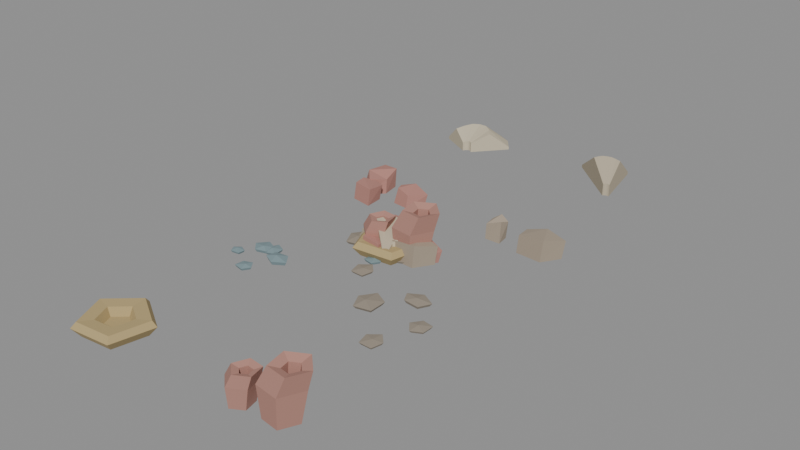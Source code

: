 # Source: detail_001_to_004_family.blend  (saved by Blender 5.2.45; exported with 4.5.12 LTS)
import bpy
from mathutils import Matrix  # noqa: F401  (used for matrix-valued properties, if any)

bpy.ops.wm.read_factory_settings(use_empty=True)
scene = bpy.context.scene
scene.name = 'FAF-DETAIL-001–004 Reef Floor Details'

# ---- collections
col_faf_detail_001_source = bpy.data.collections.new('FAF-DETAIL-001 Source'); scene.collection.children.link(col_faf_detail_001_source)
col_faf_detail_002_source = bpy.data.collections.new('FAF-DETAIL-002 Source'); scene.collection.children.link(col_faf_detail_002_source)
col_faf_detail_003_source = bpy.data.collections.new('FAF-DETAIL-003 Source'); scene.collection.children.link(col_faf_detail_003_source)
col_faf_detail_004_source = bpy.data.collections.new('FAF-DETAIL-004 Source'); scene.collection.children.link(col_faf_detail_004_source)
col_faf_detail_pack_review = bpy.data.collections.new('FAF-DETAIL Pack Review'); scene.collection.children.link(col_faf_detail_pack_review)

# ---- materials (node trees are filled in below, after node groups)
mat_mat__detail_shell_cream = bpy.data.materials.new('mat__detail_shell_cream')
mat_mat__detail_shell_cream.diffuse_color = (0.5841, 0.5149, 0.3763, 1.0)
mat_mat__detail_shell_sand = bpy.data.materials.new('mat__detail_shell_sand')
mat_mat__detail_shell_sand.diffuse_color = (0.4851, 0.4179, 0.305, 1.0)
mat_mat__detail_rubble_coral = bpy.data.materials.new('mat__detail_rubble_coral')
mat_mat__detail_rubble_coral.diffuse_color = (0.4735, 0.227, 0.1878, 1.0)
mat_mat__detail_rubble_stone = bpy.data.materials.new('mat__detail_rubble_stone')
mat_mat__detail_rubble_stone.diffuse_color = (0.3916, 0.3231, 0.2462, 1.0)
mat_mat__detail_pebble_slate = bpy.data.materials.new('mat__detail_pebble_slate')
mat_mat__detail_pebble_slate.diffuse_color = (0.2051, 0.2874, 0.3095, 1.0)
mat_mat__detail_pebble_warm = bpy.data.materials.new('mat__detail_pebble_warm')
mat_mat__detail_pebble_warm.diffuse_color = (0.3005, 0.2582, 0.2051, 1.0)
mat_mat__detail_sponge_ochre = bpy.data.materials.new('mat__detail_sponge_ochre')
mat_mat__detail_sponge_ochre.diffuse_color = (0.4621, 0.3515, 0.1651, 1.0)
mat_mat__detail_sponge_rose = bpy.data.materials.new('mat__detail_sponge_rose')
mat_mat__detail_sponge_rose.diffuse_color = (0.4564, 0.2346, 0.1878, 1.0)

# ---- material node trees
mat_mat__detail_shell_cream.use_nodes = True; mat_mat__detail_shell_cream.node_tree.nodes.clear()
_N = mat_mat__detail_shell_cream.node_tree.nodes; _L = mat_mat__detail_shell_cream.node_tree.links
n0 = _N.new('ShaderNodeBsdfPrincipled'); n0.name = 'Principled BSDF'; n0.location = (-200, 100)
n0.inputs[0].default_value = (0.5841, 0.5149, 0.3763, 1.0)
n0.inputs[2].default_value = 0.9
n0.inputs[10].default_value = 0.005
n1 = _N.new('ShaderNodeOutputMaterial'); n1.name = 'Material Output'; n1.location = (200, 100)
_L.new(n0.outputs[0], n1.inputs[0])
n1.is_active_output = True
mat_mat__detail_shell_sand.use_nodes = True; mat_mat__detail_shell_sand.node_tree.nodes.clear()
_N = mat_mat__detail_shell_sand.node_tree.nodes; _L = mat_mat__detail_shell_sand.node_tree.links
n0 = _N.new('ShaderNodeBsdfPrincipled'); n0.name = 'Principled BSDF'; n0.location = (-200, 100)
n0.inputs[0].default_value = (0.4851, 0.4179, 0.305, 1.0)
n0.inputs[2].default_value = 0.9
n0.inputs[10].default_value = 0.005
n1 = _N.new('ShaderNodeOutputMaterial'); n1.name = 'Material Output'; n1.location = (200, 100)
_L.new(n0.outputs[0], n1.inputs[0])
n1.is_active_output = True
mat_mat__detail_rubble_coral.use_nodes = True; mat_mat__detail_rubble_coral.node_tree.nodes.clear()
_N = mat_mat__detail_rubble_coral.node_tree.nodes; _L = mat_mat__detail_rubble_coral.node_tree.links
n0 = _N.new('ShaderNodeBsdfPrincipled'); n0.name = 'Principled BSDF'; n0.location = (-200, 100)
n0.inputs[0].default_value = (0.4735, 0.227, 0.1878, 1.0)
n0.inputs[2].default_value = 0.9
n0.inputs[10].default_value = 0.005
n1 = _N.new('ShaderNodeOutputMaterial'); n1.name = 'Material Output'; n1.location = (200, 100)
_L.new(n0.outputs[0], n1.inputs[0])
n1.is_active_output = True
mat_mat__detail_rubble_stone.use_nodes = True; mat_mat__detail_rubble_stone.node_tree.nodes.clear()
_N = mat_mat__detail_rubble_stone.node_tree.nodes; _L = mat_mat__detail_rubble_stone.node_tree.links
n0 = _N.new('ShaderNodeBsdfPrincipled'); n0.name = 'Principled BSDF'; n0.location = (-200, 100)
n0.inputs[0].default_value = (0.3916, 0.3231, 0.2462, 1.0)
n0.inputs[2].default_value = 0.9
n0.inputs[10].default_value = 0.005
n1 = _N.new('ShaderNodeOutputMaterial'); n1.name = 'Material Output'; n1.location = (200, 100)
_L.new(n0.outputs[0], n1.inputs[0])
n1.is_active_output = True
mat_mat__detail_pebble_slate.use_nodes = True; mat_mat__detail_pebble_slate.node_tree.nodes.clear()
_N = mat_mat__detail_pebble_slate.node_tree.nodes; _L = mat_mat__detail_pebble_slate.node_tree.links
n0 = _N.new('ShaderNodeBsdfPrincipled'); n0.name = 'Principled BSDF'; n0.location = (-200, 100)
n0.inputs[0].default_value = (0.2051, 0.2874, 0.3095, 1.0)
n0.inputs[2].default_value = 0.9
n0.inputs[10].default_value = 0.005
n1 = _N.new('ShaderNodeOutputMaterial'); n1.name = 'Material Output'; n1.location = (200, 100)
_L.new(n0.outputs[0], n1.inputs[0])
n1.is_active_output = True
mat_mat__detail_pebble_warm.use_nodes = True; mat_mat__detail_pebble_warm.node_tree.nodes.clear()
_N = mat_mat__detail_pebble_warm.node_tree.nodes; _L = mat_mat__detail_pebble_warm.node_tree.links
n0 = _N.new('ShaderNodeBsdfPrincipled'); n0.name = 'Principled BSDF'; n0.location = (-200, 100)
n0.inputs[0].default_value = (0.3005, 0.2582, 0.2051, 1.0)
n0.inputs[2].default_value = 0.9
n0.inputs[10].default_value = 0.005
n1 = _N.new('ShaderNodeOutputMaterial'); n1.name = 'Material Output'; n1.location = (200, 100)
_L.new(n0.outputs[0], n1.inputs[0])
n1.is_active_output = True
mat_mat__detail_sponge_ochre.use_nodes = True; mat_mat__detail_sponge_ochre.node_tree.nodes.clear()
_N = mat_mat__detail_sponge_ochre.node_tree.nodes; _L = mat_mat__detail_sponge_ochre.node_tree.links
n0 = _N.new('ShaderNodeBsdfPrincipled'); n0.name = 'Principled BSDF'; n0.location = (-200, 100)
n0.inputs[0].default_value = (0.4621, 0.3515, 0.1651, 1.0)
n0.inputs[2].default_value = 0.9
n0.inputs[10].default_value = 0.005
n1 = _N.new('ShaderNodeOutputMaterial'); n1.name = 'Material Output'; n1.location = (200, 100)
_L.new(n0.outputs[0], n1.inputs[0])
n1.is_active_output = True
mat_mat__detail_sponge_rose.use_nodes = True; mat_mat__detail_sponge_rose.node_tree.nodes.clear()
_N = mat_mat__detail_sponge_rose.node_tree.nodes; _L = mat_mat__detail_sponge_rose.node_tree.links
n0 = _N.new('ShaderNodeBsdfPrincipled'); n0.name = 'Principled BSDF'; n0.location = (-200, 100)
n0.inputs[0].default_value = (0.4564, 0.2346, 0.1878, 1.0)
n0.inputs[2].default_value = 0.9
n0.inputs[10].default_value = 0.005
n1 = _N.new('ShaderNodeOutputMaterial'); n1.name = 'Material Output'; n1.location = (200, 100)
_L.new(n0.outputs[0], n1.inputs[0])
n1.is_active_output = True

# ---- meshes
me_detail_001a_fan_shell__mesh__geometry = bpy.data.meshes.new('detail_001a_fan_shell__mesh__geometry')
me_detail_001a_fan_shell__mesh__geometry.from_pydata([(-0.006269, -0.04462, 0.02478), (-0.003993, -0.04022, 0.02616), (-0.0006495, -0.03717, 0.02768), (0.003356, -0.03584, 0.02801), (0.007537, -0.0364, 0.02825), (0.01139, -0.03878, 0.02724), (0.01444, -0.04268, 0.02623), (-0.04206, -0.02278, 0.04286), (-0.03243, -0.004161, 0.04671), (-0.01829, 0.008732, 0.05083), (-0.001342, 0.01434, 0.05225), (0.01635, 0.01197, 0.05327), (0.03264, 0.00193, 0.05128), (0.04556, -0.01458, 0.04902), (-0.08041, 0.0006164, 0.006), (-0.0629, 0.03447, 0.007441), (-0.03718, 0.05791, 0.009386), (-0.006376, 0.0681, 0.0116), (0.02579, 0.06381, 0.01381), (0.05541, 0.04554, 0.01576), (0.0789, 0.01553, 0.0172), (-0.006269, -0.04462, 0.004872), (-0.003993, -0.04022, 0.005059), (-0.0006495, -0.03717, 0.005312), (0.003356, -0.03584, 0.0056), (0.007537, -0.0364, 0.005888), (0.01139, -0.03878, 0.006141), (0.01444, -0.04268, 0.006328), (-0.04206, -0.02278, 0.00252), (-0.03243, -0.004161, 0.003313), (-0.01829, 0.008732, 0.004382), (-0.001342, 0.01434, 0.0056), (0.01635, 0.01197, 0.006818), (0.03264, 0.00193, 0.007887), (0.04556, -0.01458, 0.00868), (-0.08041, 0.0006164, 0.0), (-0.0629, 0.03447, 0.001441), (-0.03718, 0.05791, 0.003386), (-0.006376, 0.0681, 0.0056), (0.02579, 0.06381, 0.007814), (0.05541, 0.04554, 0.009759), (0.0789, 0.01553, 0.0112)], [], [(0, 1, 8, 7), (28, 29, 22, 21), (1, 2, 9, 8), (29, 30, 23, 22), (2, 3, 10, 9), (30, 31, 24, 23), (3, 4, 11, 10), (31, 32, 25, 24), (4, 5, 12, 11), (32, 33, 26, 25), (5, 6, 13, 12), (33, 34, 27, 26), (7, 8, 15, 14), (35, 36, 29, 28), (8, 9, 16, 15), (36, 37, 30, 29), (9, 10, 17, 16), (37, 38, 31, 30), (10, 11, 18, 17), (38, 39, 32, 31), (11, 12, 19, 18), (39, 40, 33, 32), (12, 13, 20, 19), (40, 41, 34, 33), (0, 21, 22, 1), (1, 22, 23, 2), (2, 23, 24, 3), (3, 24, 25, 4), (4, 25, 26, 5), (5, 26, 27, 6), (6, 27, 34, 13), (13, 34, 41, 20), (20, 41, 40, 19), (19, 40, 39, 18), (18, 39, 38, 17), (17, 38, 37, 16), (16, 37, 36, 15), (15, 36, 35, 14), (14, 35, 28, 7), (7, 28, 21, 0)])
me_detail_001a_fan_shell__mesh__geometry.materials.append(mat_mat__detail_shell_cream)
me_detail_001a_fan_shell__mesh__geometry.update()
me_detail_001b_ridge_shell__mesh__geometry = bpy.data.meshes.new('detail_001b_ridge_shell__mesh__geometry')
me_detail_001b_ridge_shell__mesh__geometry.from_pydata([(0.02213, -0.04936, 0.03212), (0.02313, -0.04702, 0.03215), (0.02454, -0.04512, 0.03248), (0.02631, -0.04369, 0.0321), (0.02839, -0.04279, 0.03203), (0.03073, -0.04245, 0.03126), (0.03327, -0.04266, 0.03082), (-0.02818, -0.006513, 0.06445), (-0.02395, 0.003388, 0.06424), (-0.01801, 0.01146, 0.06461), (-0.01052, 0.01748, 0.06335), (-0.001701, 0.02128, 0.0627), (0.008211, 0.02275, 0.06048), (0.01894, 0.02186, 0.05895), (-0.08208, 0.0394, 0.016), (-0.07439, 0.0574, 0.01441), (-0.06359, 0.07207, 0.01273), (-0.04998, 0.08302, 0.011), (-0.03394, 0.08992, 0.00927), (-0.01592, 0.0926, 0.007588), (0.00359, 0.09098, 0.006), (0.02213, -0.04936, 0.00565), (0.02313, -0.04702, 0.005444), (0.02454, -0.04512, 0.005225), (0.02631, -0.04369, 0.005), (0.02839, -0.04279, 0.004775), (0.03073, -0.04245, 0.004556), (0.03327, -0.04266, 0.00435), (-0.02818, -0.006513, 0.00775), (-0.02395, 0.003388, 0.006877), (-0.01801, 0.01146, 0.005952), (-0.01052, 0.01748, 0.005), (-0.001701, 0.02128, 0.004048), (0.008211, 0.02275, 0.003123), (0.01894, 0.02186, 0.00225), (-0.08208, 0.0394, 0.01), (-0.07439, 0.0574, 0.008412), (-0.06359, 0.07207, 0.00673), (-0.04998, 0.08302, 0.005), (-0.03394, 0.08992, 0.00327), (-0.01592, 0.0926, 0.001588), (0.00359, 0.09098, 0.0)], [], [(0, 1, 8, 7), (28, 29, 22, 21), (1, 2, 9, 8), (29, 30, 23, 22), (2, 3, 10, 9), (30, 31, 24, 23), (3, 4, 11, 10), (31, 32, 25, 24), (4, 5, 12, 11), (32, 33, 26, 25), (5, 6, 13, 12), (33, 34, 27, 26), (7, 8, 15, 14), (35, 36, 29, 28), (8, 9, 16, 15), (36, 37, 30, 29), (9, 10, 17, 16), (37, 38, 31, 30), (10, 11, 18, 17), (38, 39, 32, 31), (11, 12, 19, 18), (39, 40, 33, 32), (12, 13, 20, 19), (40, 41, 34, 33), (0, 21, 22, 1), (1, 22, 23, 2), (2, 23, 24, 3), (3, 24, 25, 4), (4, 25, 26, 5), (5, 26, 27, 6), (6, 27, 34, 13), (13, 34, 41, 20), (20, 41, 40, 19), (19, 40, 39, 18), (18, 39, 38, 17), (17, 38, 37, 16), (16, 37, 36, 15), (15, 36, 35, 14), (14, 35, 28, 7), (7, 28, 21, 0)])
me_detail_001b_ridge_shell__mesh__geometry.materials.append(mat_mat__detail_shell_sand)
me_detail_001b_ridge_shell__mesh__geometry.update()
me_detail_002a_coral_rubble__mesh__geometry = bpy.data.meshes.new('detail_002a_coral_rubble__mesh__geometry')
me_detail_002a_coral_rubble__mesh__geometry.from_pydata([(0.1008, 0.02097, 0.0), (0.05979, 0.03668, 0.0), (0.0376, 0.01697, 0.0), (0.04241, -0.006566, 0.0), (0.07735, -0.01026, 0.0), (0.1088, 0.02175, 0.02838), (0.06456, 0.03794, 0.035), (0.04245, 0.01693, 0.03278), (0.05085, -0.00266, 0.03595), (0.08066, -0.008611, 0.02881), (-0.04572, 0.0613, 0.0), (-0.06162, 0.01828, 0.0), (-0.0286, -0.01215, 0.0), (0.0004643, 0.017, 0.0), (-0.006397, 0.056, 0.0), (-0.04193, 0.06466, 0.03839), (-0.04884, 0.02034, 0.03977), (-0.02269, -0.008937, 0.03618), (0.0009885, 0.01924, 0.03233), (-0.001724, 0.05453, 0.0445), (-0.03573, -0.04351, 0.0), (0.01055, -0.05172, 0.0), (0.007937, -0.01259, 0.0), (-0.01624, 0.003293, 0.0), (-0.04327, -0.0119, 0.0), (-0.02968, -0.04263, 0.03885), (0.01485, -0.05048, 0.03798), (0.0153, -0.012, 0.035), (-0.0109, -6.76e-05, 0.03218), (-0.03545, -0.01261, 0.03781)], [], [(4, 3, 2, 1, 0), (5, 6, 7, 8, 9), (0, 1, 6, 5), (1, 2, 7, 6), (2, 3, 8, 7), (3, 4, 9, 8), (4, 0, 5, 9), (14, 13, 12, 11, 10), (15, 16, 17, 18, 19), (10, 11, 16, 15), (11, 12, 17, 16), (12, 13, 18, 17), (13, 14, 19, 18), (14, 10, 15, 19), (24, 23, 22, 21, 20), (25, 26, 27, 28, 29), (20, 21, 26, 25), (21, 22, 27, 26), (22, 23, 28, 27), (23, 24, 29, 28), (24, 20, 25, 29)])
me_detail_002a_coral_rubble__mesh__geometry.materials.append(mat_mat__detail_rubble_coral)
me_detail_002a_coral_rubble__mesh__geometry.update()
me_detail_002b_reef_rubble__mesh__geometry = bpy.data.meshes.new('detail_002b_reef_rubble__mesh__geometry')
me_detail_002b_reef_rubble__mesh__geometry.from_pydata([(0.1004, 0.01042, 0.0), (0.05236, 0.02531, 0.0), (0.01212, 0.0119, 0.0), (0.02069, -0.02396, 0.0), (0.07606, -0.02725, 0.0), (0.107, 0.01065, 0.04061), (0.05764, 0.02477, 0.04431), (0.01971, 0.01127, 0.03645), (0.02544, -0.02445, 0.03994), (0.08333, -0.02941, 0.04932), (-0.06635, 0.007756, 0.0), (-0.05879, -0.0145, 0.0), (-0.02519, -0.01468, 0.0), (-0.02937, 0.01347, 0.0), (-0.05104, 0.0242, 0.0), (-0.05789, 0.007225, 0.03642), (-0.05536, -0.01662, 0.0349), (-0.02571, -0.01012, 0.04437), (-0.0251, 0.0133, 0.03705), (-0.04588, 0.02132, 0.0438)], [], [(4, 3, 2, 1, 0), (5, 6, 7, 8, 9), (0, 1, 6, 5), (1, 2, 7, 6), (2, 3, 8, 7), (3, 4, 9, 8), (4, 0, 5, 9), (14, 13, 12, 11, 10), (15, 16, 17, 18, 19), (10, 11, 16, 15), (11, 12, 17, 16), (12, 13, 18, 17), (13, 14, 19, 18), (14, 10, 15, 19)])
me_detail_002b_reef_rubble__mesh__geometry.materials.append(mat_mat__detail_rubble_stone)
me_detail_002b_reef_rubble__mesh__geometry.update()
me_detail_003a_slate_pebbles__mesh__geometry = bpy.data.meshes.new('detail_003a_slate_pebbles__mesh__geometry')
me_detail_003a_slate_pebbles__mesh__geometry.from_pydata([(0.05796, -0.001233, 0.0), (0.04473, 0.01632, 0.0), (0.02104, 0.0139, 0.0), (0.01633, -0.003849, 0.0), (0.03693, -0.01422, 0.0), (0.06277, -0.001996, 0.007721), (0.04683, 0.01916, 0.007721), (0.01828, 0.01624, 0.007721), (0.0126, -0.005149, 0.007721), (0.03742, -0.01764, 0.007721), (0.03285, 0.001996, 0.01245), (-0.00124, 0.03992, 0.0), (-0.009934, 0.02274, 0.0), (-2.346e-05, 0.008131, 0.0), (0.01565, 0.01396, 0.0), (0.0151, 0.03257, 0.0), (-0.002309, 0.04337, 0.005188), (-0.01279, 0.02267, 0.005188), (-0.0008441, 0.00507, 0.005188), (0.01804, 0.0121, 0.005188), (0.01738, 0.03451, 0.005188), (0.001413, 0.02272, 0.008368), (-0.02175, 0.03564, 0.0), (-0.0364, 0.01891, 0.0), (-0.02207, 0.003167, 0.0), (-0.002442, 0.009126, 0.0), (-0.00202, 0.02709, 0.0), (-0.02292, 0.03916, 0.006368), (-0.04057, 0.019, 0.006368), (-0.0233, 3.708e-05, 0.006368), (0.0003432, 0.007217, 0.006368), (0.0008515, 0.02886, 0.006368), (-0.01521, 0.01548, 0.01027), (-0.06265, -0.01684, 0.0), (-0.05655, -0.02816, 0.0), (-0.04074, -0.02617, 0.0), (-0.0397, -0.01426, 0.0), (-0.05214, -0.008529, 0.0), (-0.06518, -0.0165, 0.004328), (-0.05784, -0.03014, 0.004328), (-0.03879, -0.02775, 0.004328), (-0.03754, -0.0134, 0.004328), (-0.05252, -0.006492, 0.004328), (-0.05272, -0.01678, 0.006981), (0.01032, -0.06589, 0.0), (0.01915, -0.05248, 0.0), (0.009632, -0.0398, 0.0), (-0.005622, -0.04546, 0.0), (-0.007591, -0.06205, 0.0), (0.01131, -0.06858, 0.005138), (0.02195, -0.05243, 0.005138), (0.01048, -0.03715, 0.005138), (-0.007894, -0.04396, 0.005138), (-0.01027, -0.06396, 0.005138), (0.007031, -0.05329, 0.008288)], [], [(4, 3, 2, 1, 0), (0, 1, 6, 5), (5, 6, 10), (1, 2, 7, 6), (6, 7, 10), (2, 3, 8, 7), (7, 8, 10), (3, 4, 9, 8), (8, 9, 10), (4, 0, 5, 9), (9, 5, 10), (15, 14, 13, 12, 11), (11, 12, 17, 16), (16, 17, 21), (12, 13, 18, 17), (17, 18, 21), (13, 14, 19, 18), (18, 19, 21), (14, 15, 20, 19), (19, 20, 21), (15, 11, 16, 20), (20, 16, 21), (26, 25, 24, 23, 22), (22, 23, 28, 27), (27, 28, 32), (23, 24, 29, 28), (28, 29, 32), (24, 25, 30, 29), (29, 30, 32), (25, 26, 31, 30), (30, 31, 32), (26, 22, 27, 31), (31, 27, 32), (37, 36, 35, 34, 33), (33, 34, 39, 38), (38, 39, 43), (34, 35, 40, 39), (39, 40, 43), (35, 36, 41, 40), (40, 41, 43), (36, 37, 42, 41), (41, 42, 43), (37, 33, 38, 42), (42, 38, 43), (48, 47, 46, 45, 44), (44, 45, 50, 49), (49, 50, 54), (45, 46, 51, 50), (50, 51, 54), (46, 47, 52, 51), (51, 52, 54), (47, 48, 53, 52), (52, 53, 54), (48, 44, 49, 53), (53, 49, 54)])
me_detail_003a_slate_pebbles__mesh__geometry.materials.append(mat_mat__detail_pebble_slate)
me_detail_003a_slate_pebbles__mesh__geometry.update()
me_detail_003b_warm_pebbles__mesh__geometry = bpy.data.meshes.new('detail_003b_warm_pebbles__mesh__geometry')
me_detail_003b_warm_pebbles__mesh__geometry.from_pydata([(0.06304, -0.01998, 0.0), (0.06323, 0.001278, 0.0), (0.04304, 0.004891, 0.0), (0.03089, -0.012, 0.0), (0.04446, -0.02934, 0.0), (0.0659, -0.02186, 0.004704), (0.06613, 0.003756, 0.004704), (0.04181, 0.008109, 0.004704), (0.02716, -0.01225, 0.004704), (0.04352, -0.03313, 0.004704), (0.04687, -0.012, 0.007588), (-0.008768, 0.07045, 0.0), (-0.0318, 0.05718, 0.0), (-0.02284, 0.03958, 0.0), (0.005292, 0.03635, 0.0), (0.01617, 0.05688, 0.0), (-0.008605, 0.07431, 0.006525), (-0.03636, 0.05832, 0.006525), (-0.02556, 0.03712, 0.006525), (0.008336, 0.03323, 0.006525), (0.02144, 0.05795, 0.006525), (-0.007539, 0.05157, 0.01052), (-0.09209, -0.003896, 0.0), (-0.07881, -0.0307, 0.0), (-0.04965, -0.02415, 0.0), (-0.05011, 0.007303, 0.0), (-0.07529, 0.02044, 0.0), (-0.09673, -0.003513, 0.006624), (-0.08072, -0.0358, 0.006624), (-0.0456, -0.02792, 0.006624), (-0.04615, 0.009979, 0.006624), (-0.07648, 0.0258, 0.006624), (-0.07364, -0.01055, 0.01068), (0.02674, -0.1108, 0.0), (0.03144, -0.08948, 0.0), (0.01637, -0.07357, 0.0), (-0.001511, -0.08782, 0.0), (0.003977, -0.1101, 0.0), (0.02898, -0.1142, 0.004824), (0.03464, -0.0885, 0.004824), (0.01649, -0.06934, 0.004824), (-0.005055, -0.08651, 0.004824), (0.001557, -0.1133, 0.004824), (0.01541, -0.09487, 0.00778)], [], [(4, 3, 2, 1, 0), (0, 1, 6, 5), (5, 6, 10), (1, 2, 7, 6), (6, 7, 10), (2, 3, 8, 7), (7, 8, 10), (3, 4, 9, 8), (8, 9, 10), (4, 0, 5, 9), (9, 5, 10), (15, 14, 13, 12, 11), (11, 12, 17, 16), (16, 17, 21), (12, 13, 18, 17), (17, 18, 21), (13, 14, 19, 18), (18, 19, 21), (14, 15, 20, 19), (19, 20, 21), (15, 11, 16, 20), (20, 16, 21), (26, 25, 24, 23, 22), (22, 23, 28, 27), (27, 28, 32), (23, 24, 29, 28), (28, 29, 32), (24, 25, 30, 29), (29, 30, 32), (25, 26, 31, 30), (30, 31, 32), (26, 22, 27, 31), (31, 27, 32), (37, 36, 35, 34, 33), (33, 34, 39, 38), (38, 39, 43), (34, 35, 40, 39), (39, 40, 43), (35, 36, 41, 40), (40, 41, 43), (36, 37, 42, 41), (41, 42, 43), (37, 33, 38, 42), (42, 38, 43)])
me_detail_003b_warm_pebbles__mesh__geometry.materials.append(mat_mat__detail_pebble_warm)
me_detail_003b_warm_pebbles__mesh__geometry.update()
me_detail_004a_encrusting_sponge__mesh__geometry = bpy.data.meshes.new('detail_004a_encrusting_sponge__mesh__geometry')
me_detail_004a_encrusting_sponge__mesh__geometry.from_pydata([(0.0544, 0.02355, 0.0), (-0.005587, 0.05902, 0.0), (-0.05786, 0.01292, 0.0), (-0.03017, -0.05103, 0.0), (0.03921, -0.04446, 0.0), (0.07038, 0.03019, 0.01958), (-0.006532, 0.07566, 0.01958), (-0.07354, 0.01657, 0.01958), (-0.03805, -0.06542, 0.01958), (0.0509, -0.057, 0.01958), (0.06321, 0.02627, 0.03158), (-0.003706, 0.06583, 0.03158), (-0.06201, 0.01441, 0.03158), (-0.03112, -0.05692, 0.03158), (0.04626, -0.04959, 0.03158), (0.036, 0.01449, 0.02968), (-0.0009122, 0.03632, 0.02968), (-0.03308, 0.007953, 0.02968), (-0.01604, -0.0314, 0.02968), (0.02666, -0.02736, 0.02968), (0.02693, 0.01087, 0.01358), (-0.0007599, 0.02724, 0.01358), (-0.02488, 0.005965, 0.01358), (-0.01211, -0.02355, 0.01358), (0.01992, -0.02052, 0.01358)], [], [(4, 3, 2, 1, 0), (0, 1, 6, 5), (1, 2, 7, 6), (2, 3, 8, 7), (3, 4, 9, 8), (4, 0, 5, 9), (5, 6, 11, 10), (6, 7, 12, 11), (7, 8, 13, 12), (8, 9, 14, 13), (9, 5, 10, 14), (10, 11, 16, 15), (11, 12, 17, 16), (12, 13, 18, 17), (13, 14, 19, 18), (14, 10, 15, 19), (15, 16, 21, 20), (16, 17, 22, 21), (17, 18, 23, 22), (18, 19, 24, 23), (19, 15, 20, 24), (20, 21, 22, 23, 24)])
me_detail_004a_encrusting_sponge__mesh__geometry.materials.append(mat_mat__detail_sponge_ochre)
me_detail_004a_encrusting_sponge__mesh__geometry.update()
me_detail_004b_cup_sponge__mesh__geometry = bpy.data.meshes.new('detail_004b_cup_sponge__mesh__geometry')
me_detail_004b_cup_sponge__mesh__geometry.from_pydata([(0.07852, 0.01412, 0.0), (0.05064, 0.04086, 0.0), (0.01658, 0.02261, 0.0), (0.02342, -0.01542, 0.0), (0.0617, -0.02067, 0.0), (0.09378, 0.01576, 0.0662), (0.05804, 0.05005, 0.0662), (0.01438, 0.02665, 0.0662), (0.02314, -0.02211, 0.0662), (0.07222, -0.02884, 0.0662), (0.1068, 0.01479, 0.1068), (0.07571, 0.04462, 0.1068), (0.03773, 0.02426, 0.1068), (0.04535, -0.01815, 0.1068), (0.08805, -0.02401, 0.1068), (0.08732, 0.01128, 0.1004), (0.07302, 0.025, 0.1004), (0.05556, 0.01564, 0.1004), (0.05906, -0.003862, 0.1004), (0.07869, -0.006554, 0.1004), (0.0763, 0.01054, 0.04591), (0.06557, 0.02083, 0.04591), (0.05247, 0.0138, 0.04591), (0.0551, -0.0008216, 0.04591), (0.06983, -0.00284, 0.04591), (-0.05364, -0.01111, 0.0), (-0.03302, -0.02987, 0.0), (-0.008798, -0.01606, 0.0), (-0.01445, 0.01124, 0.0), (-0.04217, 0.0143, 0.0), (-0.05616, -0.01247, 0.04345), (-0.02972, -0.03652, 0.04345), (0.001329, -0.01881, 0.04345), (-0.005921, 0.01619, 0.04345), (-0.04145, 0.02011, 0.04345), (-0.0402, -0.01167, 0.07009), (-0.0172, -0.03259, 0.07009), (0.009817, -0.01718, 0.07009), (0.003509, 0.01327, 0.07009), (-0.0274, 0.01668, 0.07009), (-0.0262, -0.008767, 0.06588), (-0.01563, -0.01839, 0.06588), (-0.003209, -0.0113, 0.06588), (-0.006109, 0.002696, 0.06588), (-0.02032, 0.004265, 0.06588), (-0.02774, -0.00815, 0.03014), (-0.01981, -0.01537, 0.03014), (-0.01049, -0.01005, 0.03014), (-0.01267, 0.0004472, 0.03014), (-0.02333, 0.001623, 0.03014)], [], [(4, 3, 2, 1, 0), (0, 1, 6, 5), (1, 2, 7, 6), (2, 3, 8, 7), (3, 4, 9, 8), (4, 0, 5, 9), (5, 6, 11, 10), (6, 7, 12, 11), (7, 8, 13, 12), (8, 9, 14, 13), (9, 5, 10, 14), (10, 11, 16, 15), (11, 12, 17, 16), (12, 13, 18, 17), (13, 14, 19, 18), (14, 10, 15, 19), (15, 16, 21, 20), (16, 17, 22, 21), (17, 18, 23, 22), (18, 19, 24, 23), (19, 15, 20, 24), (20, 21, 22, 23, 24), (29, 28, 27, 26, 25), (25, 26, 31, 30), (26, 27, 32, 31), (27, 28, 33, 32), (28, 29, 34, 33), (29, 25, 30, 34), (30, 31, 36, 35), (31, 32, 37, 36), (32, 33, 38, 37), (33, 34, 39, 38), (34, 30, 35, 39), (35, 36, 41, 40), (36, 37, 42, 41), (37, 38, 43, 42), (38, 39, 44, 43), (39, 35, 40, 44), (40, 41, 46, 45), (41, 42, 47, 46), (42, 43, 48, 47), (43, 44, 49, 48), (44, 40, 45, 49), (45, 46, 47, 48, 49)])
me_detail_004b_cup_sponge__mesh__geometry.materials.append(mat_mat__detail_sponge_rose)
me_detail_004b_cup_sponge__mesh__geometry.update()

# ---- objects
ob_detail_001a_fan_shell__mesh = bpy.data.objects.new('detail_001a_fan_shell__mesh', me_detail_001a_fan_shell__mesh__geometry)
ob_detail_001b_ridge_shell__mesh = bpy.data.objects.new('detail_001b_ridge_shell__mesh', me_detail_001b_ridge_shell__mesh__geometry)
ob_detail_002a_coral_rubble__mesh = bpy.data.objects.new('detail_002a_coral_rubble__mesh', me_detail_002a_coral_rubble__mesh__geometry)
ob_detail_002b_reef_rubble__mesh = bpy.data.objects.new('detail_002b_reef_rubble__mesh', me_detail_002b_reef_rubble__mesh__geometry)
ob_detail_003a_slate_pebbles__mesh = bpy.data.objects.new('detail_003a_slate_pebbles__mesh', me_detail_003a_slate_pebbles__mesh__geometry)
ob_detail_003b_warm_pebbles__mesh = bpy.data.objects.new('detail_003b_warm_pebbles__mesh', me_detail_003b_warm_pebbles__mesh__geometry)
ob_detail_004a_encrusting_sponge__mesh = bpy.data.objects.new('detail_004a_encrusting_sponge__mesh', me_detail_004a_encrusting_sponge__mesh__geometry)
ob_detail_004b_cup_sponge__mesh = bpy.data.objects.new('detail_004b_cup_sponge__mesh', me_detail_004b_cup_sponge__mesh__geometry)
ob_review__detail_001a_fan_shell = bpy.data.objects.new('review__detail_001a_fan_shell', me_detail_001a_fan_shell__mesh__geometry)
ob_review__detail_001b_ridge_shell = bpy.data.objects.new('review__detail_001b_ridge_shell', me_detail_001b_ridge_shell__mesh__geometry)
ob_review__detail_002a_coral_rubble = bpy.data.objects.new('review__detail_002a_coral_rubble', me_detail_002a_coral_rubble__mesh__geometry)
ob_review__detail_002b_reef_rubble = bpy.data.objects.new('review__detail_002b_reef_rubble', me_detail_002b_reef_rubble__mesh__geometry)
ob_review__detail_003a_slate_pebbles = bpy.data.objects.new('review__detail_003a_slate_pebbles', me_detail_003a_slate_pebbles__mesh__geometry)
ob_review__detail_003b_warm_pebbles = bpy.data.objects.new('review__detail_003b_warm_pebbles', me_detail_003b_warm_pebbles__mesh__geometry)
ob_review__detail_004a_encrusting_sponge = bpy.data.objects.new('review__detail_004a_encrusting_sponge', me_detail_004a_encrusting_sponge__mesh__geometry)
ob_review__detail_004b_cup_sponge = bpy.data.objects.new('review__detail_004b_cup_sponge', me_detail_004b_cup_sponge__mesh__geometry)

# ---- transforms, parenting, visibility, modifiers, constraints
ob_detail_001a_fan_shell__mesh.location = (0.0, 0.0, 0.0)
ob_detail_001a_fan_shell__mesh.hide_viewport = True
ob_detail_001b_ridge_shell__mesh.location = (0.0, 0.0, 0.0)
ob_detail_001b_ridge_shell__mesh.hide_viewport = True
ob_detail_002a_coral_rubble__mesh.location = (0.0, 0.0, 0.0)
ob_detail_002a_coral_rubble__mesh.hide_viewport = True
ob_detail_002b_reef_rubble__mesh.location = (0.0, 0.0, 0.0)
ob_detail_002b_reef_rubble__mesh.hide_viewport = True
ob_detail_003a_slate_pebbles__mesh.location = (0.0, 0.0, 0.0)
ob_detail_003a_slate_pebbles__mesh.hide_viewport = True
ob_detail_003b_warm_pebbles__mesh.location = (0.0, 0.0, 0.0)
ob_detail_003b_warm_pebbles__mesh.hide_viewport = True
ob_detail_004a_encrusting_sponge__mesh.location = (0.0, 0.0, 0.0)
ob_detail_004a_encrusting_sponge__mesh.hide_viewport = True
ob_detail_004b_cup_sponge__mesh.location = (0.0, 0.0, 0.0)
ob_detail_004b_cup_sponge__mesh.hide_viewport = True
ob_review__detail_001a_fan_shell.location = (-0.17, 0.51, 0.0)
ob_review__detail_001b_ridge_shell.location = (0.17, 0.51, 0.0)
ob_review__detail_002a_coral_rubble.location = (-0.17, 0.17, 0.0)
ob_review__detail_002b_reef_rubble.location = (0.17, 0.17, 0.0)
ob_review__detail_003a_slate_pebbles.location = (-0.17, -0.17, 0.0)
ob_review__detail_003b_warm_pebbles.location = (0.17, -0.17, 0.0)
ob_review__detail_004a_encrusting_sponge.location = (-0.17, -0.51, 0.0)
ob_review__detail_004b_cup_sponge.location = (0.17, -0.51, 0.0)

# ---- collection membership
col_faf_detail_001_source.objects.link(ob_detail_001a_fan_shell__mesh)
col_faf_detail_001_source.objects.link(ob_detail_001b_ridge_shell__mesh)
col_faf_detail_002_source.objects.link(ob_detail_002a_coral_rubble__mesh)
col_faf_detail_002_source.objects.link(ob_detail_002b_reef_rubble__mesh)
col_faf_detail_003_source.objects.link(ob_detail_003a_slate_pebbles__mesh)
col_faf_detail_003_source.objects.link(ob_detail_003b_warm_pebbles__mesh)
col_faf_detail_004_source.objects.link(ob_detail_004a_encrusting_sponge__mesh)
col_faf_detail_004_source.objects.link(ob_detail_004b_cup_sponge__mesh)
col_faf_detail_pack_review.objects.link(ob_review__detail_001a_fan_shell)
col_faf_detail_pack_review.objects.link(ob_review__detail_001b_ridge_shell)
col_faf_detail_pack_review.objects.link(ob_review__detail_002a_coral_rubble)
col_faf_detail_pack_review.objects.link(ob_review__detail_002b_reef_rubble)
col_faf_detail_pack_review.objects.link(ob_review__detail_003a_slate_pebbles)
col_faf_detail_pack_review.objects.link(ob_review__detail_003b_warm_pebbles)
col_faf_detail_pack_review.objects.link(ob_review__detail_004a_encrusting_sponge)
col_faf_detail_pack_review.objects.link(ob_review__detail_004b_cup_sponge)

# ---- scene / render settings (as saved in the file)
scene.frame_start = 1; scene.frame_end = 250; scene.frame_set(1)
scene.render.engine = 'BLENDER_EEVEE_NEXT'
scene.render.bake_bias = 0.0
scene.render.bake_samples = 0
scene.render.compositor_device = 'GPU'
scene.eevee.use_volume_custom_range = False
scene.eevee.fast_gi_thickness_near = 0.1
scene.eevee.fast_gi_thickness_far = 0.0
scene.eevee.ray_tracing_options.screen_trace_thickness = 0.1
bpy.context.view_layer.update()

# ---- added for rendering (the .blend has no active camera and no usable light): camera, sun + grey world if the file has none
cam_auto = bpy.data.cameras.new('AutoCamera')
cam_auto.lens = 50.0
cam_auto.sensor_width = 36.0
cam_auto.clip_end = 1000.0
ob_auto_camera = bpy.data.objects.new('AutoCamera', cam_auto)
scene.collection.objects.link(ob_auto_camera)
ob_auto_camera.location = (1.21154, -1.42432, 1.01199)
ob_auto_camera.rotation_euler = (1.09748, -7.21219e-08, 0.694738)
scene.camera = ob_auto_camera
light_auto_sun = bpy.data.lights.new('AutoSun', 'SUN')
light_auto_sun.energy = 3.0
light_auto_sun.angle = 0.0523599
ob_auto_sun = bpy.data.objects.new('AutoSun', light_auto_sun)
scene.collection.objects.link(ob_auto_sun)
ob_auto_sun.rotation_euler = (0.872665, 0.174533, 0.523599)
if scene.world is None:
    world_auto = bpy.data.worlds.new('AutoWorld')
    world_auto.color = (0.3, 0.3, 0.3)
    scene.world = world_auto
bpy.context.view_layer.update()
